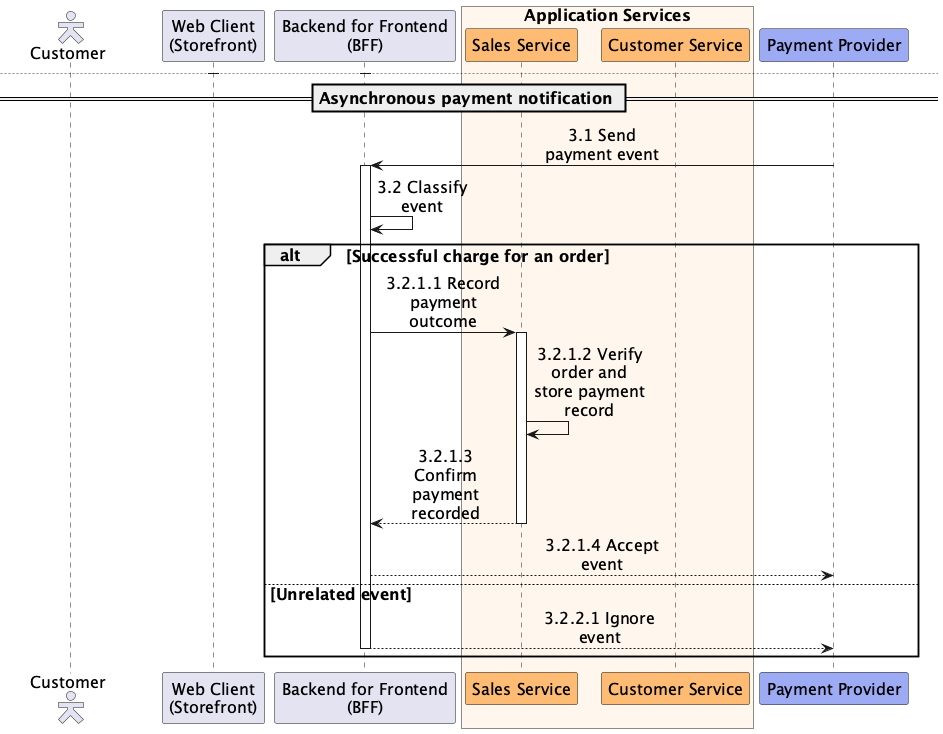

The diagram above was rendered by PlantUML. Its source (embedded in the PNG):
@startuml sequence-place-order
skinparam defaultFontSize 16
skinparam actorStyle hollow
skinparam sequenceMessageAlign center
skinparam responseMessageBelowArrow true
skinparam maxMessageSize 120

actor "Customer" as Customer

participant "Web Client\n(Storefront)" as Client
participant "Backend for Frontend\n(BFF)" as Bff

box "Application Services" #FFF7ED
participant "Sales Service" as Sales #FDBA74
participant "Customer Service" as Customers #FDBA74
end box
participant "Payment Provider" as Payment #9CAAF5

note over Client, Payment
Payment is prepared before the order is created, but confirmed only after
the Sales Service has created the canonical order from the customer's cart.
end note

== Place order ==
Customer -> Client : 1.1 Submit checkout details
activate Client
Client -> Client : 1.2 Validate checkout details

alt Validation fails
  Client --> Customer : 1.2.1.1 Show validation errors
else Validation succeeds
  Client -> Bff : 1.2.2.1 Place order
  activate Bff
  Bff -> Payment : 1.2.2.2 Prepare payment
  activate Payment

  alt Payment preparation fails
    Payment --> Bff : 1.2.2.2.1.1 Return payment failure
    deactivate Payment
    Bff --> Client : 1.2.2.2.1.2 Return checkout failure
    Client --> Customer : 1.2.2.2.1.3 Show payment error
  else Payment is prepared
    Payment --> Bff : 1.2.2.2.2.1 Return payment reference
    deactivate Payment
    note over Client, Payment
    The checkout remains in progress and continues with order creation.
    The prepared payment has not yet been confirmed.
    end note
  end
end

Bff -> Sales : 2.1 Create order
activate Sales
Sales -> Customers : 2.2 Finalize cart as an order snapshot
activate Customers

alt Order creation succeeds
  Customers --> Sales : 2.2.1.1 Return finalized items and total
  deactivate Customers
  Sales -> Sales : 2.2.1.2 Create canonical order
  Sales --> Bff : 2.2.1.3 Return created order
  deactivate Sales
  Bff -> Payment : 2.2.1.4 Confirm payment for the order
  activate Payment
  Payment --> Bff : 2.2.1.5 Confirm payment
  deactivate Payment
  Bff --> Client : 2.2.1.6 Return completed order
  Client -> Client : 2.2.1.7 Clear local cart
  Client --> Customer : 2.2.1.8 Show placed orders
else Order creation fails
  Customers --> Sales : 2.2.2.1 Return finalization failure
  deactivate Customers
  Sales --> Bff : 2.2.2.2 Return order failure
  deactivate Sales
  Bff -> Payment : 2.2.2.3 Cancel prepared payment
  activate Payment
  Payment --> Bff : 2.2.2.4 Confirm cancellation
  deactivate Payment
  Bff --> Client : 2.2.2.5 Return checkout failure
  Client --> Customer : 2.2.2.6 Show checkout error
end
deactivate Bff
deactivate Client

newpage Asynchronous payment notification

== Asynchronous payment notification ==
Payment -> Bff : 3.1 Send payment event

activate Bff
Bff -> Bff : 3.2 Classify event

alt Successful charge for an order
  Bff -> Sales : 3.2.1.1 Record payment outcome
  activate Sales
  Sales -> Sales : 3.2.1.2 Verify order and store payment record
  Sales --> Bff : 3.2.1.3 Confirm payment recorded
  deactivate Sales
  Bff --> Payment : 3.2.1.4 Accept event
else Unrelated event
  Bff --> Payment : 3.2.2.1 Ignore event
  deactivate Bff
end

@enduml